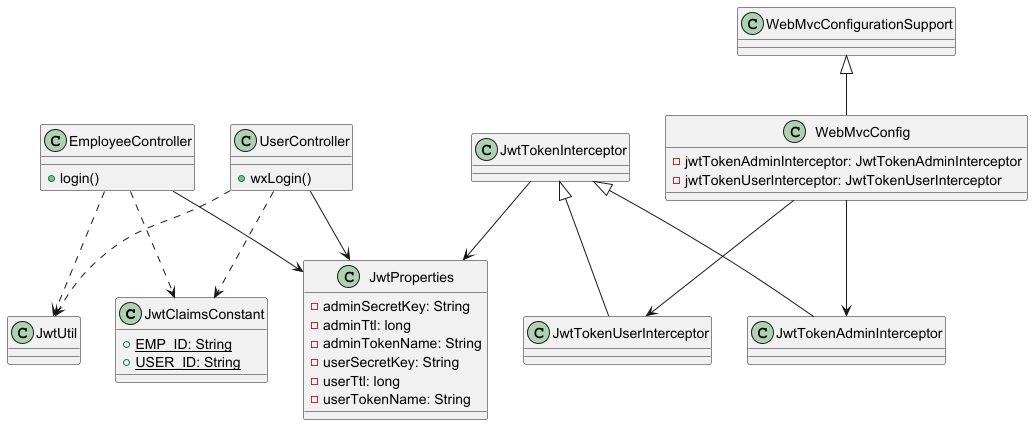

The diagram above was rendered by PlantUML. Its source (embedded in the PNG):
@startuml
'JWT在项目中的应用

class JwtClaimsConstant{
    + {static} EMP_ID: String
    + {static} USER_ID: String
}

class JwtProperties{
    - adminSecretKey: String
    - adminTtl: long
    - adminTokenName: String
    - userSecretKey: String
    - userTtl: long
    - userTokenName: String
}

class JwtUtil{}

class JwtTokenInterceptor{

}
JwtTokenInterceptor --> JwtProperties
JwtTokenInterceptor <|-- JwtTokenAdminInterceptor
JwtTokenInterceptor <|-- JwtTokenUserInterceptor
class JwtTokenAdminInterceptor{

}
class JwtTokenUserInterceptor{

}

class WebMvcConfigurationSupport{}
WebMvcConfigurationSupport <|-- WebMvcConfig
class WebMvcConfig{
    - jwtTokenAdminInterceptor: JwtTokenAdminInterceptor
    - jwtTokenUserInterceptor: JwtTokenUserInterceptor
}
WebMvcConfig --> JwtTokenAdminInterceptor
WebMvcConfig --> JwtTokenUserInterceptor


class EmployeeController{
    + login()
}
EmployeeController --> JwtProperties
EmployeeController ..> JwtClaimsConstant
EmployeeController ..> JwtUtil

class UserController{
    + wxLogin()
}
UserController --> JwtProperties
UserController ..> JwtClaimsConstant
UserController ..> JwtUtil

@enduml